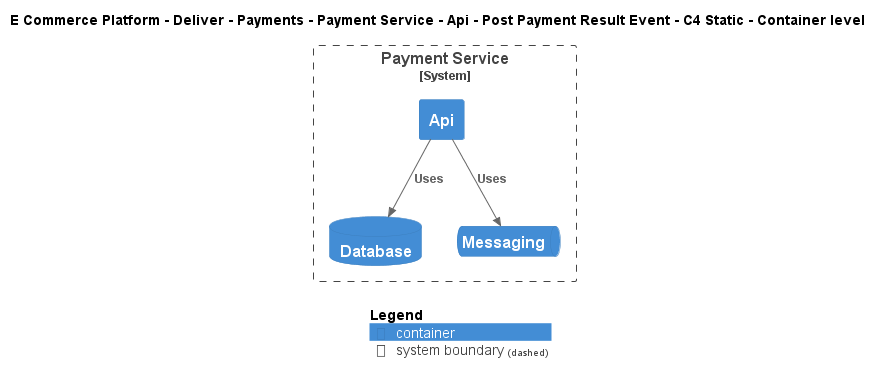

The diagram above was rendered by PlantUML. Its source (embedded in the PNG):
@startuml
!include ..\..\..\..\..\..\..\..\..\.c4s\C4_Container.puml

AddElementTag("c4interflow:lifecycle:new", $bgColor=green, $fontColor=#ffffff, $borderColor=green, $shadowing="False")
AddElementTag("c4interflow:lifecycle:changed", $bgColor=orange, $fontColor=#ffffff, $borderColor=orange, $shadowing="False")
AddElementTag("c4interflow:lifecycle:removed", $bgColor=red, $fontColor=#ffffff, $borderColor=red, $shadowing="False")

AddRelTag("c4interflow:lifecycle:new", $textColor=green, $lineColor=green)
AddRelTag("c4interflow:lifecycle:changed", $textColor=orange, $lineColor=orange)
AddRelTag("c4interflow:lifecycle:removed", $textColor=red, $lineColor=red)

SHOW_PERSON_PORTRAIT()
LAYOUT_TOP_DOWN()

skinparam linetype polyline

title E Commerce Platform - Deliver - Payments - Payment Service - Api - Post Payment Result Event - C4 Static - Container level


System_Boundary(ECommercePlatform.Deliver.Payments.SoftwareSystems.PaymentService, "Payment Service") {
    Container(ECommercePlatform.Deliver.Payments.SoftwareSystems.PaymentService.Containers.Api, "Api", "", "")
    ContainerDb(ECommercePlatform.Deliver.Payments.SoftwareSystems.PaymentService.Containers.Database, "Database", "", "")
    ContainerQueue(ECommercePlatform.Deliver.Payments.SoftwareSystems.PaymentService.Containers.Messaging, "Messaging", "", "")
}

Rel(ECommercePlatform.Deliver.Payments.SoftwareSystems.PaymentService.Containers.Api, ECommercePlatform.Deliver.Payments.SoftwareSystems.PaymentService.Containers.Database, "Uses")
Rel(ECommercePlatform.Deliver.Payments.SoftwareSystems.PaymentService.Containers.Api, ECommercePlatform.Deliver.Payments.SoftwareSystems.PaymentService.Containers.Messaging, "Uses")


SHOW_LEGEND()
@enduml